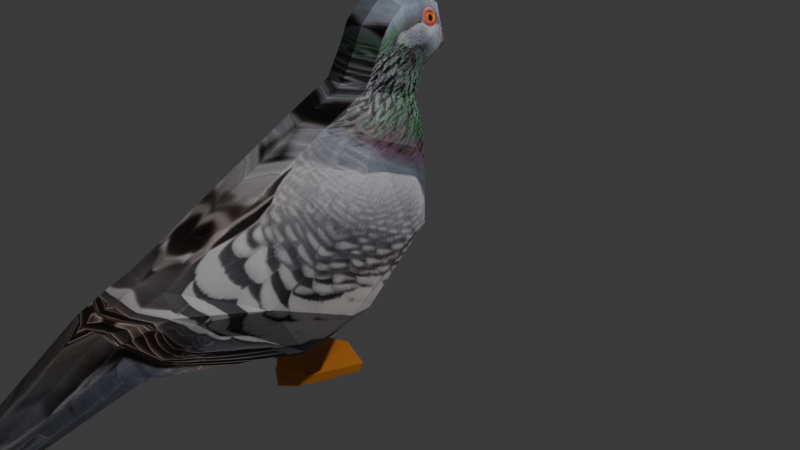 # Source: PigeonModel.blend  (saved by Blender 4.3.34; exported with 4.5.12 LTS)
import bpy
from mathutils import Matrix  # noqa: F401  (used for matrix-valued properties, if any)

bpy.ops.wm.read_factory_settings(use_empty=True)
scene = bpy.context.scene
scene.name = 'Scene'

# ---- collections
col_collection = bpy.data.collections.new('Collection'); scene.collection.children.link(col_collection)

# ---- images (referenced by path relative to the original .blend; pixels are not part of the script)
import os
ASSET_DIR = os.environ.get("B2B_ASSET_DIR", "")  # directory of the original .blend (textures are referenced by path, not embedded)
HERE = os.path.dirname(os.path.abspath(__file__))  # packed textures are extracted next to this script under _unpacked/

def load_image(name, relpath, width, height, colorspace="sRGB"):
    """Load a texture the original file referenced (path relative to the .blend, or extracted next to this script)."""
    p = next((c for c in (os.path.join(HERE, relpath), os.path.join(ASSET_DIR, relpath)) if relpath and os.path.exists(c)), "")
    if p:
        img = bpy.data.images.load(p, check_existing=True)
        img.name = name
    else:  # same state as the original file: an image datablock whose file is absent (Cycles renders it pink)
        img = bpy.data.images.new(name, width, height)
        img.source = "FILE"
        img.filepath = "//" + (relpath or name)
    img.colorspace_settings.name = colorspace
    return img
img_pigeonside_png = load_image('pigeonSIDE.png', '_unpacked/pigeonSIDE.156788e6.png', 1200, 1200, 'sRGB')

# ---- materials (node trees are filled in below, after node groups)
mat_material = bpy.data.materials.new('Material')

# ---- material node trees
mat_material.use_nodes = True; mat_material.node_tree.nodes.clear()
_N = mat_material.node_tree.nodes; _L = mat_material.node_tree.links
n0 = _N.new('ShaderNodeBsdfPrincipled'); n0.name = 'Principled BSDF'; n0.location = (10, 300)
n1 = _N.new('ShaderNodeOutputMaterial'); n1.name = 'Material Output'; n1.location = (300, 300)
n2 = _N.new('ShaderNodeTexImage'); n2.name = 'Image Texture'; n2.location = (-335, 316)
n2.image = img_pigeonside_png
_L.new(n0.outputs[0], n1.inputs[0])
_L.new(n2.outputs[0], n0.inputs[0])
n1.is_active_output = True

# ---- world
world_world = bpy.data.worlds.new('World'); scene.world = world_world
world_world.use_nodes = True; world_world.node_tree.nodes.clear()
_N = world_world.node_tree.nodes; _L = world_world.node_tree.links
n0 = _N.new('ShaderNodeOutputWorld'); n0.name = 'World Output'; n0.location = (200, 100)
n1 = _N.new('ShaderNodeBackground'); n1.name = 'Background'; n1.location = (-200, 100)
n1.inputs[0].default_value = (0.05088, 0.05088, 0.05088, 1.0)
_L.new(n1.outputs[0], n0.inputs[0])
n0.is_active_output = True
world_world.color = (0.05088, 0.05088, 0.05088)
world_world.sun_shadow_jitter_overblur = 0.0

# ---- cameras
cam_camera = bpy.data.cameras.new('Camera')
cam_camera.clip_end = 100.0
cam_camera.ortho_scale = 7.314

# ---- lights
light_light = bpy.data.lights.new('Light', 'POINT')
light_light.energy = 1000.0
light_light.shadow_soft_size = 0.1

# ---- meshes
me_plane_002 = bpy.data.meshes.new('Plane.002')
me_plane_002.from_pydata([(0.0, 1.623, 3.649), (0.2574, 1.623, 3.573), (0.3635, 1.626, 3.217), (0.3938, 1.463, 2.755), (0.5591, 1.422, 2.334), (0.6831, 1.318, 1.584), (0.6669, 0.6173, 0.9339), (0.4317, 0.1687, 0.5862), (0.0, -0.156, 0.4414), (0.0, 1.419, 3.634), (0.2574, 1.419, 3.558), (0.3635, 1.393, 3.211), (0.3938, 1.311, 2.762), (0.6057, 1.286, 2.338), (0.747, 1.08, 1.535), (0.6782, 0.407, 0.9302), (0.4317, 0.01758, 0.593), (0.0, -0.3766, 0.5492), (0.0, 1.156, 3.384), (0.2574, 1.207, 3.37), (0.0, 1.077, 3.198), (0.2574, 1.128, 3.184), (0.0, 0.9082, 2.891), (0.2574, 0.9593, 2.877), (0.0, 0.4092, 2.637), (0.2574, 0.4603, 2.623), (0.0, -0.3701, 2.214), (0.2574, -0.3191, 2.2), (0.0, -1.335, 1.684), (0.2574, -1.284, 1.67), (0.0, -1.561, 1.603), (0.2574, -1.51, 1.589), (0.0, -1.919, 1.483), (0.2093, -1.859, 1.471), (0.0, -3.335, 0.5573), (0.1332, -3.284, 0.5432), (0.2574, 1.297, 3.459), (0.0, 1.271, 3.503), (0.3092, 1.257, 3.197), (0.324, 1.171, 2.815), (0.4461, 0.9032, 2.478), (0.6117, 0.453, 1.843), (0.5348, -0.3955, 1.253), (0.3425, -0.7245, 1.097), (0.2967, -1.802, 1.374), (0.1869, -3.2, 0.4919), (0.0, -3.34, 0.4472), (0.0, -1.71, 0.7701), (0.3107, -1.579, 0.9616), (0.0, -3.27, 0.4182), (0.1989, -2.95, 0.549), (0.3913, -1.096, 1.343), (0.37, -1.292, 1.466), (0.0, 1.811, 3.619), (0.2465, 1.811, 3.559), (0.3295, 1.813, 3.281), (0.0, 1.907, 3.556), (0.2167, 1.907, 3.497), (0.2686, 1.91, 3.291), (0.0, 2.08, 3.239), (0.1512, 2.041, 3.217), (0.04426, 2.195, 3.048), (0.3599, 1.533, 2.973), (0.3786, 1.393, 2.98), (0.2574, 1.044, 3.03), (0.0, 0.9928, 3.044), (0.3166, 1.214, 3.006), (0.3383, 1.802, 3.12), (0.2981, 1.889, 3.157), (0.02287, 2.213, 3.007), (0.0, 2.214, 3.068), (0.0, 2.239, 2.998), (0.2867, 1.687, 2.97), (0.2797, 1.856, 3.064), (0.0, 1.636, 2.741), (0.1968, 1.588, 2.748), (0.0, 1.602, 2.326), (0.3218, 1.564, 2.331), (0.138, 2.022, 3.038), (0.0, 1.731, 2.947), (0.0, 1.857, 3.056), (0.0, 1.507, 1.456), (0.429, 1.414, 1.467), (0.0, 0.9324, 0.8242), (0.428, 0.8151, 0.8241), (0.0, 0.3605, 0.5436), (0.2157, 0.2646, 0.5649), (0.0, 0.002842, 0.315), (0.22, 0.1652, 0.3813), (0.0, 0.2696, 0.3678), (0.1383, 0.2247, 0.3884), (0.0, 0.002842, 0.1023), (0.2019, 0.1652, 0.1284), (0.0, 0.2696, 0.1148), (0.1202, 0.2247, 0.1355), (0.3622, 0.7924, 0.08304), (0.0, 0.9059, 0.1176), (0.1263, 0.8611, 0.1076), (0.2019, 0.1194, 0.0438), (0.3622, 0.7403, 0.01212), (0.1263, 0.8611, -0.002524), (0.0, 0.9059, -0.003771), (0.0, -0.0001909, -1.884e-05), (0.0, 0.586, 0.1162), (0.1233, 0.5411, 0.1216), (0.2816, 0.477, 0.1058), (0.2816, 0.4312, 0.02127), (-0.2574, 1.623, 3.573), (-0.3635, 1.626, 3.217), (-0.3938, 1.463, 2.755), (-0.5591, 1.422, 2.334), (-0.6831, 1.318, 1.584), (-0.6669, 0.6173, 0.9339), (-0.4317, 0.1687, 0.5862), (-0.2574, 1.419, 3.558), (-0.3635, 1.393, 3.211), (-0.3938, 1.311, 2.762), (-0.6057, 1.286, 2.338), (-0.747, 1.08, 1.535), (-0.6782, 0.407, 0.9302), (-0.4317, 0.01758, 0.593), (-0.2574, 1.207, 3.37), (-0.2574, 1.128, 3.184), (-0.2574, 0.9593, 2.877), (-0.2574, 0.4603, 2.623), (-0.2574, -0.3191, 2.2), (-0.2574, -1.284, 1.67), (-0.2574, -1.51, 1.589), (-0.2093, -1.859, 1.471), (-0.1332, -3.284, 0.5432), (-0.2574, 1.297, 3.459), (-0.3092, 1.257, 3.197), (-0.324, 1.171, 2.815), (-0.4461, 0.9032, 2.478), (-0.6117, 0.453, 1.843), (-0.5348, -0.3955, 1.253), (-0.3425, -0.7245, 1.097), (-0.2967, -1.802, 1.374), (-0.1869, -3.2, 0.4919), (-0.3107, -1.579, 0.9616), (-0.1989, -2.95, 0.549), (-0.3913, -1.096, 1.343), (-0.37, -1.292, 1.466), (-0.2465, 1.811, 3.559), (-0.3295, 1.813, 3.281), (-0.2167, 1.907, 3.497), (-0.2686, 1.91, 3.291), (-0.1512, 2.041, 3.217), (-0.04426, 2.195, 3.048), (-0.3599, 1.533, 2.973), (-0.3786, 1.393, 2.98), (-0.2574, 1.044, 3.03), (-0.3166, 1.214, 3.006), (-0.3383, 1.802, 3.12), (-0.2981, 1.889, 3.157), (-0.02287, 2.213, 3.007), (-0.2867, 1.687, 2.97), (-0.2797, 1.856, 3.064), (-0.1968, 1.588, 2.748), (-0.3218, 1.564, 2.331), (-0.138, 2.022, 3.038), (-0.429, 1.414, 1.467), (-0.428, 0.8151, 0.8241), (-0.2157, 0.2646, 0.5649), (-0.22, 0.1652, 0.3813), (-0.1383, 0.2247, 0.3884), (-0.2019, 0.1652, 0.1284), (-0.1202, 0.2247, 0.1355), (-0.3622, 0.7924, 0.08304), (-0.1263, 0.8611, 0.1076), (-0.2019, 0.1194, 0.0438), (-0.3622, 0.7403, 0.01212), (-0.1263, 0.8611, -0.002524), (-0.1233, 0.5411, 0.1216), (-0.2816, 0.477, 0.1058), (-0.2816, 0.4312, 0.02127)], [], [(6, 7, 16, 15), (4, 5, 14, 13), (62, 3, 12, 63), (0, 1, 10, 9), (7, 8, 17, 16), (5, 6, 15, 14), (3, 4, 13, 12), (1, 2, 11, 10), (37, 36, 19, 18), (18, 19, 21, 20), (38, 21, 19, 36), (65, 64, 23, 22), (66, 64, 21, 38), (22, 23, 25, 24), (40, 25, 23, 39), (24, 25, 27, 26), (41, 27, 25, 40), (26, 27, 29, 28), (42, 29, 27, 41), (28, 29, 31, 30), (43, 51, 52, 31, 29, 42), (30, 31, 33, 32), (32, 33, 35, 34), (16, 43, 42, 15), (15, 42, 41, 14), (14, 41, 40, 13), (13, 40, 39, 12), (63, 66, 38, 11), (11, 38, 36, 10), (9, 10, 36, 37), (35, 33, 44, 45), (34, 35, 45, 46), (49, 46, 45, 50), (17, 47, 48, 16), (47, 49, 50, 48), (45, 44, 48, 50), (43, 16, 48, 51), (52, 44, 33, 31), (44, 52, 51, 48), (2, 1, 54, 55), (1, 0, 53, 54), (54, 53, 56, 57), (55, 54, 57, 58), (58, 57, 60, 61), (57, 56, 59, 60), (12, 39, 66, 63), (39, 23, 64, 66), (20, 21, 64, 65), (2, 62, 63, 11), (67, 62, 2, 55), (58, 68, 67, 55), (69, 68, 58, 61), (70, 61, 60, 59), (69, 61, 70, 71), (67, 68, 69, 71), (62, 67, 73, 72), (71, 78, 73, 67), (74, 76, 77, 75), (4, 3, 75, 77), (3, 62, 72, 75), (74, 75, 72, 79), (73, 80, 79, 72), (73, 78, 80), (78, 71, 80), (5, 4, 77, 82), (76, 81, 82, 77), (6, 5, 82, 84), (81, 83, 84, 82), (83, 85, 86, 84), (7, 6, 84, 86), (7, 86, 90, 88), (86, 85, 89, 90), (8, 7, 88, 87), (87, 88, 92, 91), (90, 89, 93, 94), (88, 90, 94, 92), (104, 103, 96, 97), (105, 104, 97, 95), (105, 95, 99, 106), (92, 98, 91), (97, 100, 99, 95), (96, 101, 100, 97), (98, 102, 91), (92, 105, 106, 98), (92, 94, 104, 105), (94, 93, 103, 104), (98, 106, 99, 100, 101, 102), (112, 119, 120, 113), (110, 117, 118, 111), (149, 150, 116, 109), (0, 9, 114, 107), (113, 120, 17, 8), (111, 118, 119, 112), (109, 116, 117, 110), (107, 114, 115, 108), (37, 18, 121, 130), (18, 20, 122, 121), (131, 130, 121, 122), (65, 22, 123, 151), (152, 131, 122, 151), (22, 24, 124, 123), (133, 132, 123, 124), (24, 26, 125, 124), (134, 133, 124, 125), (26, 28, 126, 125), (135, 134, 125, 126), (28, 30, 127, 126), (136, 135, 126, 127, 142, 141), (30, 32, 128, 127), (32, 34, 129, 128), (120, 119, 135, 136), (119, 118, 134, 135), (118, 117, 133, 134), (117, 116, 132, 133), (150, 115, 131, 152), (115, 114, 130, 131), (9, 37, 130, 114), (129, 138, 137, 128), (34, 46, 138, 129), (49, 140, 138, 46), (17, 120, 139, 47), (47, 139, 140, 49), (138, 140, 139, 137), (136, 141, 139, 120), (142, 127, 128, 137), (137, 139, 141, 142), (108, 144, 143, 107), (107, 143, 53, 0), (143, 145, 56, 53), (144, 146, 145, 143), (146, 148, 147, 145), (145, 147, 59, 56), (116, 150, 152, 132), (132, 152, 151, 123), (20, 65, 151, 122), (108, 115, 150, 149), (153, 144, 108, 149), (146, 144, 153, 154), (155, 148, 146, 154), (70, 59, 147, 148), (155, 71, 70, 148), (153, 71, 155, 154), (149, 156, 157, 153), (71, 153, 157, 160), (74, 158, 159, 76), (110, 159, 158, 109), (109, 158, 156, 149), (74, 79, 156, 158), (157, 156, 79, 80), (157, 80, 160), (160, 80, 71), (111, 161, 159, 110), (76, 159, 161, 81), (112, 162, 161, 111), (81, 161, 162, 83), (83, 162, 163, 85), (113, 163, 162, 112), (113, 164, 165, 163), (163, 165, 89, 85), (8, 87, 164, 113), (87, 91, 166, 164), (165, 167, 93, 89), (164, 166, 167, 165), (173, 169, 96, 103), (174, 168, 169, 173), (174, 175, 171, 168), (166, 91, 170), (169, 168, 171, 172), (96, 169, 172, 101), (170, 91, 102), (166, 170, 175, 174), (166, 174, 173, 167), (167, 173, 103, 93), (170, 102, 101, 172, 171, 175)])
_uv = me_plane_002.uv_layers.new(name='UVMap')
_uv.uv.foreach_set('vector', [0.6046, 0.3911, 0.5461, 0.3556, 0.5301, 0.3591, 0.5709, 0.3937, 0.7412, 0.6215, 0.7165, 0.4883, 0.6731, 0.4807, 0.7157, 0.6222, 0.7712, 0.7372, 0.7574, 0.699, 0.7323, 0.7014, 0.7467, 0.7391, 0.8044, 0.8557, 0.7922, 0.8437, 0.758, 0.8418, 0.7725, 0.8516, 0.5461, 0.3556, 0.515, 0.2996, 0.3691, 0.3047, 0.5301, 0.3591, 0.7165, 0.4883, 0.6046, 0.3911, 0.5709, 0.3937, 0.6731, 0.4807, 0.7574, 0.699, 0.7412, 0.6215, 0.7157, 0.6222, 0.7323, 0.7014, 0.7922, 0.8437, 0.7868, 0.7795, 0.7476, 0.7797, 0.758, 0.8418, 0.748, 0.8355, 0.7379, 0.8249, 0.723, 0.8099, 0.7294, 0.8158, 0.7294, 0.8158, 0.723, 0.8099, 0.7103, 0.7782, 0.717, 0.7849, 0.7283, 0.7789, 0.7103, 0.7782, 0.723, 0.8099, 0.7379, 0.8249, 0.7037, 0.7597, 0.6966, 0.7524, 0.6856, 0.7268, 0.6953, 0.7363, 0.7208, 0.746, 0.6966, 0.7524, 0.7103, 0.7782, 0.7283, 0.7789, 0.6953, 0.7363, 0.6856, 0.7268, 0.6179, 0.6598, 0.6313, 0.6707, 0.6627, 0.655, 0.6179, 0.6598, 0.6856, 0.7268, 0.7133, 0.7132, 0.6313, 0.6707, 0.6179, 0.6598, 0.4728, 0.5697, 0.5073, 0.59, 0.581, 0.5475, 0.4728, 0.5697, 0.6179, 0.6598, 0.6627, 0.655, 0.5073, 0.59, 0.4728, 0.5697, 0.4005, 0.4912, 0.4104, 0.505, 0.4793, 0.4659, 0.4005, 0.4912, 0.4728, 0.5697, 0.581, 0.5475, 0.4104, 0.505, 0.4005, 0.4912, 0.3818, 0.4703, 0.3784, 0.4764, 0.4568, 0.4353, 0.4003, 0.4457, 0.3739, 0.4579, 0.3818, 0.4703, 0.4005, 0.4912, 0.4793, 0.4659, 0.3784, 0.4764, 0.3818, 0.4703, 0.2269, 0.3242, 0.2579, 0.345, 0.2579, 0.345, 0.2269, 0.3242, 0.06915, 0.2217, 0.07937, 0.2343, 0.5301, 0.3591, 0.4568, 0.4353, 0.4793, 0.4659, 0.5709, 0.3937, 0.5709, 0.3937, 0.4793, 0.4659, 0.581, 0.5475, 0.6731, 0.4807, 0.6731, 0.4807, 0.581, 0.5475, 0.6627, 0.655, 0.7157, 0.6222, 0.7157, 0.6222, 0.6627, 0.655, 0.7133, 0.7132, 0.7323, 0.7014, 0.7467, 0.7391, 0.7208, 0.746, 0.7283, 0.7789, 0.7476, 0.7797, 0.7476, 0.7797, 0.7283, 0.7789, 0.7379, 0.8249, 0.758, 0.8418, 0.7725, 0.8516, 0.758, 0.8418, 0.7379, 0.8249, 0.748, 0.8355, 0.06915, 0.2217, 0.2269, 0.3242, 0.2323, 0.3245, 0.0682, 0.2145, 0.07937, 0.2343, 0.06915, 0.2217, 0.0682, 0.2145, 0.08033, 0.2253, 0.08027, 0.2182, 0.08033, 0.2253, 0.0682, 0.2145, 0.1086, 0.2276, 0.3691, 0.3047, 0.2946, 0.2956, 0.2518, 0.2898, 0.5301, 0.3591, 0.2946, 0.2956, 0.08027, 0.2182, 0.1086, 0.2276, 0.2518, 0.2898, 0.0682, 0.2145, 0.2323, 0.3245, 0.2518, 0.2898, 0.1086, 0.2276, 0.4568, 0.4353, 0.5301, 0.3591, 0.2518, 0.2898, 0.4003, 0.4457, 0.3739, 0.4579, 0.2323, 0.3245, 0.2269, 0.3242, 0.3818, 0.4703, 0.2323, 0.3245, 0.3739, 0.4579, 0.4003, 0.4457, 0.2518, 0.2898, 0.7868, 0.7795, 0.7922, 0.8437, 0.8245, 0.8407, 0.8204, 0.7902, 0.7922, 0.8437, 0.8044, 0.8557, 0.8355, 0.8517, 0.8245, 0.8407, 0.8245, 0.8407, 0.8355, 0.8517, 0.8524, 0.8418, 0.8424, 0.8296, 0.8204, 0.7902, 0.8245, 0.8407, 0.8424, 0.8296, 0.84, 0.7924, 0.84, 0.7924, 0.8424, 0.8296, 0.8678, 0.7806, 0.8925, 0.7553, 0.8424, 0.8296, 0.8524, 0.8418, 0.8724, 0.7941, 0.8678, 0.7806, 0.7323, 0.7014, 0.7133, 0.7132, 0.7208, 0.746, 0.7467, 0.7391, 0.7133, 0.7132, 0.6856, 0.7268, 0.6966, 0.7524, 0.7208, 0.746, 0.717, 0.7849, 0.7103, 0.7782, 0.6966, 0.7524, 0.7037, 0.7597, 0.7868, 0.7795, 0.7712, 0.7372, 0.7467, 0.7391, 0.7476, 0.7797, 0.8154, 0.7657, 0.7712, 0.7372, 0.7868, 0.7795, 0.8204, 0.7902, 0.84, 0.7924, 0.8347, 0.7684, 0.8154, 0.7657, 0.8204, 0.7902, 0.8928, 0.7522, 0.8347, 0.7684, 0.84, 0.7924, 0.8925, 0.7553, 0.8957, 0.7629, 0.8925, 0.7553, 0.8678, 0.7806, 0.8724, 0.7941, 0.8928, 0.7522, 0.8925, 0.7553, 0.8957, 0.7629, 0.8992, 0.7473, 0.8154, 0.7657, 0.8347, 0.7684, 0.8928, 0.7522, 0.8992, 0.7473, 0.7712, 0.7372, 0.8154, 0.7657, 0.8299, 0.7526, 0.8009, 0.7371, 0.8992, 0.7473, 0.8648, 0.7496, 0.8299, 0.7526, 0.8154, 0.7657, 0.8133, 0.6994, 0.8199, 0.6275, 0.7852, 0.6195, 0.7888, 0.7014, 0.7412, 0.6215, 0.7574, 0.699, 0.7888, 0.7014, 0.7852, 0.6195, 0.7574, 0.699, 0.7712, 0.7372, 0.8009, 0.7371, 0.7888, 0.7014, 0.8133, 0.6994, 0.7888, 0.7014, 0.8009, 0.7371, 0.8225, 0.7385, 0.8299, 0.7526, 0.8434, 0.7563, 0.8225, 0.7385, 0.8009, 0.7371, 0.8299, 0.7526, 0.8648, 0.7496, 0.8434, 0.7563, 0.8648, 0.7496, 0.8992, 0.7473, 0.8434, 0.7563, 0.7165, 0.4883, 0.7412, 0.6215, 0.7852, 0.6195, 0.7639, 0.4827, 0.8199, 0.6275, 0.8141, 0.5076, 0.7639, 0.4827, 0.7852, 0.6195, 0.6046, 0.3911, 0.7165, 0.4883, 0.7639, 0.4827, 0.6776, 0.3818, 0.8141, 0.5076, 0.7404, 0.3862, 0.6776, 0.3818, 0.7639, 0.4827, 0.7404, 0.3862, 0.6584, 0.3235, 0.5817, 0.3614, 0.6776, 0.3818, 0.5461, 0.3556, 0.6046, 0.3911, 0.6776, 0.3818, 0.5817, 0.3614, 0.5461, 0.3556, 0.5817, 0.3614, 0.5768, 0.2278, 0.5617, 0.2219, 0.5817, 0.3614, 0.6584, 0.3235, 0.5865, 0.2465, 0.5768, 0.2278, 0.515, 0.2996, 0.5461, 0.3556, 0.5617, 0.2219, 0.5437, 0.2266, 0.5437, 0.2266, 0.5617, 0.2219, 0.4288, 0.1426, 0.4188, 0.1529, 0.5768, 0.2278, 0.5865, 0.2465, 0.4572, 0.1497, 0.4429, 0.1471, 0.5617, 0.2219, 0.5768, 0.2278, 0.4429, 0.1471, 0.4288, 0.1426, 0.4894, 0.1385, 0.5036, 0.1438, 0.5514, 0.1376, 0.5373, 0.1297, 0.4698, 0.1282, 0.4894, 0.1385, 0.5373, 0.1297, 0.5127, 0.1132, 0.4698, 0.1282, 0.5127, 0.1132, 0.5048, 0.1031, 0.4631, 0.116, 0.4288, 0.1426, 0.4223, 0.1305, 0.4188, 0.1529, 0.5373, 0.1297, 0.5374, 0.1125, 0.5048, 0.1031, 0.5127, 0.1132, 0.5514, 0.1376, 0.5514, 0.1189, 0.5374, 0.1125, 0.5373, 0.1297, 0.4223, 0.1305, 0.4186, 0.1376, 0.4188, 0.1529, 0.4288, 0.1426, 0.4698, 0.1282, 0.4631, 0.116, 0.4223, 0.1305, 0.4288, 0.1426, 0.4429, 0.1471, 0.4894, 0.1385, 0.4698, 0.1282, 0.4429, 0.1471, 0.4572, 0.1497, 0.5036, 0.1438, 0.4894, 0.1385, 0.4223, 0.1305, 0.4631, 0.116, 0.5048, 0.1031, 0.5374, 0.1125, 0.5514, 0.1189, 0.4186, 0.1376, 0.6046, 0.3911, 0.5709, 0.3937, 0.5301, 0.3591, 0.5461, 0.3556, 0.7412, 0.6215, 0.7157, 0.6222, 0.6731, 0.4807, 0.7165, 0.4883, 0.7712, 0.7372, 0.7467, 0.7391, 0.7323, 0.7014, 0.7574, 0.699, 0.8044, 0.8557, 0.7725, 0.8516, 0.758, 0.8418, 0.7922, 0.8437, 0.5461, 0.3556, 0.5301, 0.3591, 0.3691, 0.3047, 0.515, 0.2996, 0.7165, 0.4883, 0.6731, 0.4807, 0.5709, 0.3937, 0.6046, 0.3911, 0.7574, 0.699, 0.7323, 0.7014, 0.7157, 0.6222, 0.7412, 0.6215, 0.7922, 0.8437, 0.758, 0.8418, 0.7476, 0.7797, 0.7868, 0.7795, 0.748, 0.8355, 0.7294, 0.8158, 0.723, 0.8099, 0.7379, 0.8249, 0.7294, 0.8158, 0.717, 0.7849, 0.7103, 0.7782, 0.723, 0.8099, 0.7283, 0.7789, 0.7379, 0.8249, 0.723, 0.8099, 0.7103, 0.7782, 0.7037, 0.7597, 0.6953, 0.7363, 0.6856, 0.7268, 0.6966, 0.7524, 0.7208, 0.746, 0.7283, 0.7789, 0.7103, 0.7782, 0.6966, 0.7524, 0.6953, 0.7363, 0.6313, 0.6707, 0.6179, 0.6598, 0.6856, 0.7268, 0.6627, 0.655, 0.7133, 0.7132, 0.6856, 0.7268, 0.6179, 0.6598, 0.6313, 0.6707, 0.5073, 0.59, 0.4728, 0.5697, 0.6179, 0.6598, 0.581, 0.5475, 0.6627, 0.655, 0.6179, 0.6598, 0.4728, 0.5697, 0.5073, 0.59, 0.4104, 0.505, 0.4005, 0.4912, 0.4728, 0.5697, 0.4793, 0.4659, 0.581, 0.5475, 0.4728, 0.5697, 0.4005, 0.4912, 0.4104, 0.505, 0.3784, 0.4764, 0.3818, 0.4703, 0.4005, 0.4912, 0.4568, 0.4353, 0.4793, 0.4659, 0.4005, 0.4912, 0.3818, 0.4703, 0.3739, 0.4579, 0.4003, 0.4457, 0.3784, 0.4764, 0.2579, 0.345, 0.2269, 0.3242, 0.3818, 0.4703, 0.2579, 0.345, 0.07937, 0.2343, 0.06915, 0.2217, 0.2269, 0.3242, 0.5301, 0.3591, 0.5709, 0.3937, 0.4793, 0.4659, 0.4568, 0.4353, 0.5709, 0.3937, 0.6731, 0.4807, 0.581, 0.5475, 0.4793, 0.4659, 0.6731, 0.4807, 0.7157, 0.6222, 0.6627, 0.655, 0.581, 0.5475, 0.7157, 0.6222, 0.7323, 0.7014, 0.7133, 0.7132, 0.6627, 0.655, 0.7467, 0.7391, 0.7476, 0.7797, 0.7283, 0.7789, 0.7208, 0.746, 0.7476, 0.7797, 0.758, 0.8418, 0.7379, 0.8249, 0.7283, 0.7789, 0.7725, 0.8516, 0.748, 0.8355, 0.7379, 0.8249, 0.758, 0.8418, 0.06915, 0.2217, 0.0682, 0.2145, 0.2323, 0.3245, 0.2269, 0.3242, 0.07937, 0.2343, 0.08033, 0.2253, 0.0682, 0.2145, 0.06915, 0.2217, 0.08027, 0.2182, 0.1086, 0.2276, 0.0682, 0.2145, 0.08033, 0.2253, 0.3691, 0.3047, 0.5301, 0.3591, 0.2518, 0.2898, 0.2946, 0.2956, 0.2946, 0.2956, 0.2518, 0.2898, 0.1086, 0.2276, 0.08027, 0.2182, 0.0682, 0.2145, 0.1086, 0.2276, 0.2518, 0.2898, 0.2323, 0.3245, 0.4568, 0.4353, 0.4003, 0.4457, 0.2518, 0.2898, 0.5301, 0.3591, 0.3739, 0.4579, 0.3818, 0.4703, 0.2269, 0.3242, 0.2323, 0.3245, 0.2323, 0.3245, 0.2518, 0.2898, 0.4003, 0.4457, 0.3739, 0.4579, 0.7868, 0.7795, 0.8204, 0.7902, 0.8245, 0.8407, 0.7922, 0.8437, 0.7922, 0.8437, 0.8245, 0.8407, 0.8355, 0.8517, 0.8044, 0.8557, 0.8245, 0.8407, 0.8424, 0.8296, 0.8524, 0.8418, 0.8355, 0.8517, 0.8204, 0.7902, 0.84, 0.7924, 0.8424, 0.8296, 0.8245, 0.8407, 0.84, 0.7924, 0.8925, 0.7553, 0.8678, 0.7806, 0.8424, 0.8296, 0.8424, 0.8296, 0.8678, 0.7806, 0.8724, 0.7941, 0.8524, 0.8418, 0.7323, 0.7014, 0.7467, 0.7391, 0.7208, 0.746, 0.7133, 0.7132, 0.7133, 0.7132, 0.7208, 0.746, 0.6966, 0.7524, 0.6856, 0.7268, 0.717, 0.7849, 0.7037, 0.7597, 0.6966, 0.7524, 0.7103, 0.7782, 0.7868, 0.7795, 0.7476, 0.7797, 0.7467, 0.7391, 0.7712, 0.7372, 0.8154, 0.7657, 0.8204, 0.7902, 0.7868, 0.7795, 0.7712, 0.7372, 0.84, 0.7924, 0.8204, 0.7902, 0.8154, 0.7657, 0.8347, 0.7684, 0.8928, 0.7522, 0.8925, 0.7553, 0.84, 0.7924, 0.8347, 0.7684, 0.8957, 0.7629, 0.8724, 0.7941, 0.8678, 0.7806, 0.8925, 0.7553, 0.8928, 0.7522, 0.8992, 0.7473, 0.8957, 0.7629, 0.8925, 0.7553, 0.8154, 0.7657, 0.8992, 0.7473, 0.8928, 0.7522, 0.8347, 0.7684, 0.7712, 0.7372, 0.8009, 0.7371, 0.8299, 0.7526, 0.8154, 0.7657, 0.8992, 0.7473, 0.8154, 0.7657, 0.8299, 0.7526, 0.8648, 0.7496, 0.8133, 0.6994, 0.7888, 0.7014, 0.7852, 0.6195, 0.8199, 0.6275, 0.7412, 0.6215, 0.7852, 0.6195, 0.7888, 0.7014, 0.7574, 0.699, 0.7574, 0.699, 0.7888, 0.7014, 0.8009, 0.7371, 0.7712, 0.7372, 0.8133, 0.6994, 0.8225, 0.7385, 0.8009, 0.7371, 0.7888, 0.7014, 0.8299, 0.7526, 0.8009, 0.7371, 0.8225, 0.7385, 0.8434, 0.7563, 0.8299, 0.7526, 0.8434, 0.7563, 0.8648, 0.7496, 0.8648, 0.7496, 0.8434, 0.7563, 0.8992, 0.7473, 0.7165, 0.4883, 0.7639, 0.4827, 0.7852, 0.6195, 0.7412, 0.6215, 0.8199, 0.6275, 0.7852, 0.6195, 0.7639, 0.4827, 0.8141, 0.5076, 0.6046, 0.3911, 0.6776, 0.3818, 0.7639, 0.4827, 0.7165, 0.4883, 0.8141, 0.5076, 0.7639, 0.4827, 0.6776, 0.3818, 0.7404, 0.3862, 0.7404, 0.3862, 0.6776, 0.3818, 0.5817, 0.3614, 0.6584, 0.3235, 0.5461, 0.3556, 0.5817, 0.3614, 0.6776, 0.3818, 0.6046, 0.3911, 0.5461, 0.3556, 0.5617, 0.2219, 0.5768, 0.2278, 0.5817, 0.3614, 0.5817, 0.3614, 0.5768, 0.2278, 0.5865, 0.2465, 0.6584, 0.3235, 0.515, 0.2996, 0.5437, 0.2266, 0.5617, 0.2219, 0.5461, 0.3556, 0.5437, 0.2266, 0.4188, 0.1529, 0.4288, 0.1426, 0.5617, 0.2219, 0.5768, 0.2278, 0.4429, 0.1471, 0.4572, 0.1497, 0.5865, 0.2465, 0.5617, 0.2219, 0.4288, 0.1426, 0.4429, 0.1471, 0.5768, 0.2278, 0.4894, 0.1385, 0.5373, 0.1297, 0.5514, 0.1376, 0.5036, 0.1438, 0.4698, 0.1282, 0.5127, 0.1132, 0.5373, 0.1297, 0.4894, 0.1385, 0.4698, 0.1282, 0.4631, 0.116, 0.5048, 0.1031, 0.5127, 0.1132, 0.4288, 0.1426, 0.4188, 0.1529, 0.4223, 0.1305, 0.5373, 0.1297, 0.5127, 0.1132, 0.5048, 0.1031, 0.5374, 0.1125, 0.5514, 0.1376, 0.5373, 0.1297, 0.5374, 0.1125, 0.5514, 0.1189, 0.4223, 0.1305, 0.4188, 0.1529, 0.4186, 0.1376, 0.4288, 0.1426, 0.4223, 0.1305, 0.4631, 0.116, 0.4698, 0.1282, 0.4288, 0.1426, 0.4698, 0.1282, 0.4894, 0.1385, 0.4429, 0.1471, 0.4429, 0.1471, 0.4894, 0.1385, 0.5036, 0.1438, 0.4572, 0.1497, 0.4223, 0.1305, 0.4186, 0.1376, 0.5514, 0.1189, 0.5374, 0.1125, 0.5048, 0.1031, 0.4631, 0.116])
me_plane_002.materials.append(mat_material)
me_plane_002.update()

# ---- objects
ob_light = bpy.data.objects.new('Light', light_light)
ob_camera = bpy.data.objects.new('Camera', cam_camera)
ob_frontview = bpy.data.objects.new('FrontView', None)
ob_plane = bpy.data.objects.new('Plane', me_plane_002)
ob_empty = bpy.data.objects.new('Empty', img_pigeonside_png)

# ---- transforms, parenting, visibility, modifiers, constraints
ob_light.location = (4.076, 1.005, 5.904)
ob_light.rotation_euler = (0.6503, 0.05522, 1.866)
ob_light.lock_rotations_4d = False
ob_light.empty_display_type = 'ARROWS'
ob_light.color = (0.0, 0.0, 0.0, 0.0)
ob_light.lineart.crease_threshold = 0.0
ob_camera.location = (7.359, -6.926, 4.958)
ob_camera.rotation_euler = (1.109, 0.0, 0.8149)
ob_camera.lock_rotations_4d = False
ob_camera.empty_display_type = 'ARROWS'
ob_camera.color = (0.0, 0.0, 0.0, 0.0)
ob_camera.display_type = 'WIRE'
ob_camera.lineart.crease_threshold = 0.0
ob_frontview.location = (0.0, -7.132, 0.0)
ob_frontview.rotation_euler = (1.571, 0.0, 0.0)
ob_frontview.empty_display_type = 'IMAGE'
ob_frontview.empty_display_size = 5.0
ob_plane.location = (-0.03393, -1.596, -1.297)
ob_empty.location = (-2.002, 4.185, 0.7866)
ob_empty.rotation_euler = (1.347, 2.532e-07, 2.204)
ob_empty.empty_display_type = 'IMAGE'
ob_empty.empty_display_size = 5.0

# ---- collection membership
col_collection.objects.link(ob_light)
col_collection.objects.link(ob_camera)
col_collection.objects.link(ob_frontview)
col_collection.objects.link(ob_plane)
col_collection.objects.link(ob_empty)

# ---- scene / render settings (as saved in the file)
scene.camera = ob_camera
scene.frame_start = 1; scene.frame_end = 250; scene.frame_set(1)
scene.render.engine = 'BLENDER_EEVEE_NEXT'
bpy.context.view_layer.update()
